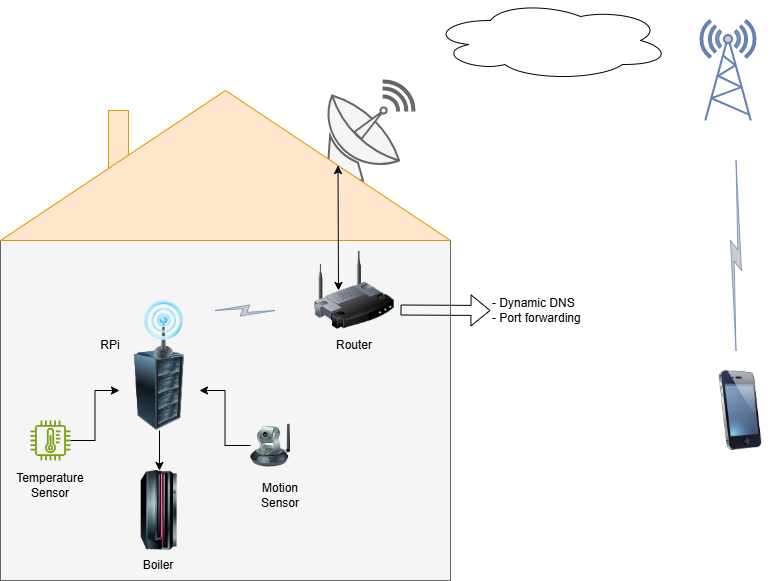

The diagram above was exported from draw.io. Its source (the exported page's mxGraphModel, read from the mxfile embedded in the PNG):
<mxGraphModel dx="1434" dy="756" grid="1" gridSize="10" guides="1" tooltips="1" connect="1" arrows="1" fold="1" page="1" pageScale="1" pageWidth="827" pageHeight="1169" math="0" shadow="0">
  <root>
    <mxCell id="0" />
    <mxCell id="1" parent="0" />
    <mxCell id="8d7SJAnTBMHDuAQM87ft-32" value="" style="verticalAlign=top;verticalLabelPosition=bottom;labelPosition=center;align=center;html=1;outlineConnect=0;fillColor=#f5f5f5;strokeColor=#666666;gradientDirection=north;strokeWidth=2;shape=mxgraph.networks.satellite_dish;fontColor=#333333;" parent="1" vertex="1">
      <mxGeometry x="344" y="180" width="90" height="100" as="geometry" />
    </mxCell>
    <mxCell id="8d7SJAnTBMHDuAQM87ft-30" value="" style="rounded=0;whiteSpace=wrap;html=1;fillColor=#ffe6cc;strokeColor=#d79b00;" parent="1" vertex="1">
      <mxGeometry x="127.96000000000001" y="210" width="20" height="60" as="geometry" />
    </mxCell>
    <mxCell id="8d7SJAnTBMHDuAQM87ft-22" value="" style="rounded=0;whiteSpace=wrap;html=1;fillColor=#f5f5f5;fontColor=#333333;strokeColor=#666666;" parent="1" vertex="1">
      <mxGeometry x="20" y="340" width="450" height="340" as="geometry" />
    </mxCell>
    <mxCell id="8d7SJAnTBMHDuAQM87ft-2" value="" style="fontColor=#0066CC;verticalAlign=top;verticalLabelPosition=bottom;labelPosition=center;align=center;html=1;outlineConnect=0;fillColor=#CCCCCC;strokeColor=#6881B3;gradientColor=none;gradientDirection=north;strokeWidth=2;shape=mxgraph.networks.radio_tower;" parent="1" vertex="1">
      <mxGeometry x="720" y="120" width="55" height="100" as="geometry" />
    </mxCell>
    <mxCell id="8d7SJAnTBMHDuAQM87ft-4" value="" style="image;html=1;image=img/lib/clip_art/telecommunication/iPhone_128x128.png" parent="1" vertex="1">
      <mxGeometry x="720" y="470" width="80" height="80" as="geometry" />
    </mxCell>
    <mxCell id="8d7SJAnTBMHDuAQM87ft-8" value="" style="fontColor=#0066CC;verticalAlign=top;verticalLabelPosition=bottom;labelPosition=center;align=center;html=1;outlineConnect=0;fillColor=#CCCCCC;strokeColor=#6881B3;gradientColor=none;gradientDirection=north;strokeWidth=2;shape=mxgraph.networks.comm_link;rotation=90;" parent="1" vertex="1">
      <mxGeometry x="259" y="380" width="11" height="60" as="geometry" />
    </mxCell>
    <mxCell id="8d7SJAnTBMHDuAQM87ft-9" value="" style="image;html=1;image=img/lib/clip_art/computers/Mainframe_128x128.png" parent="1" vertex="1">
      <mxGeometry x="138.98000000000002" y="570" width="80" height="80" as="geometry" />
    </mxCell>
    <mxCell id="8d7SJAnTBMHDuAQM87ft-16" style="edgeStyle=orthogonalEdgeStyle;rounded=0;orthogonalLoop=1;jettySize=auto;html=1;exitX=0.5;exitY=1;exitDx=0;exitDy=0;entryX=0.5;entryY=0;entryDx=0;entryDy=0;" parent="1" source="8d7SJAnTBMHDuAQM87ft-10" target="8d7SJAnTBMHDuAQM87ft-9" edge="1">
      <mxGeometry relative="1" as="geometry" />
    </mxCell>
    <mxCell id="8d7SJAnTBMHDuAQM87ft-10" value="" style="image;html=1;image=img/lib/clip_art/computers/Server_Rack_128x128.png" parent="1" vertex="1">
      <mxGeometry x="138.98" y="450" width="80" height="80" as="geometry" />
    </mxCell>
    <mxCell id="8d7SJAnTBMHDuAQM87ft-11" value="" style="image;html=1;image=img/lib/clip_art/telecommunication/Signal_tower_on_128x128.png" parent="1" vertex="1">
      <mxGeometry x="147.95999999999998" y="400" width="71.02" height="60" as="geometry" />
    </mxCell>
    <mxCell id="8d7SJAnTBMHDuAQM87ft-12" value="" style="image;html=1;image=img/lib/clip_art/networking/Wireless_Router_128x128.png" parent="1" vertex="1">
      <mxGeometry x="334" y="350" width="80" height="80" as="geometry" />
    </mxCell>
    <mxCell id="8d7SJAnTBMHDuAQM87ft-15" style="edgeStyle=orthogonalEdgeStyle;rounded=0;orthogonalLoop=1;jettySize=auto;html=1;exitX=0;exitY=0.5;exitDx=0;exitDy=0;" parent="1" source="8d7SJAnTBMHDuAQM87ft-14" target="8d7SJAnTBMHDuAQM87ft-10" edge="1">
      <mxGeometry relative="1" as="geometry" />
    </mxCell>
    <mxCell id="8d7SJAnTBMHDuAQM87ft-14" value="" style="image;html=1;image=img/lib/clip_art/networking/Ip_Camera_128x128.png" parent="1" vertex="1">
      <mxGeometry x="270" y="520" width="40" height="50" as="geometry" />
    </mxCell>
    <mxCell id="8d7SJAnTBMHDuAQM87ft-20" style="edgeStyle=orthogonalEdgeStyle;rounded=0;orthogonalLoop=1;jettySize=auto;html=1;" parent="1" source="8d7SJAnTBMHDuAQM87ft-17" target="8d7SJAnTBMHDuAQM87ft-10" edge="1">
      <mxGeometry relative="1" as="geometry" />
    </mxCell>
    <mxCell id="8d7SJAnTBMHDuAQM87ft-17" value="" style="sketch=0;outlineConnect=0;fontColor=#232F3E;gradientColor=none;fillColor=#7AA116;strokeColor=none;dashed=0;verticalLabelPosition=bottom;verticalAlign=top;align=center;html=1;fontSize=12;fontStyle=0;aspect=fixed;pointerEvents=1;shape=mxgraph.aws4.iot_thing_temperature_sensor;" parent="1" vertex="1">
      <mxGeometry x="50" y="520" width="40" height="40" as="geometry" />
    </mxCell>
    <mxCell id="8d7SJAnTBMHDuAQM87ft-21" value="" style="fontColor=#0066CC;verticalAlign=top;verticalLabelPosition=bottom;labelPosition=center;align=center;html=1;outlineConnect=0;fillColor=#CCCCCC;strokeColor=#6881B3;gradientColor=none;gradientDirection=north;strokeWidth=2;shape=mxgraph.networks.comm_link;" parent="1" vertex="1">
      <mxGeometry x="750" y="260" width="11" height="190" as="geometry" />
    </mxCell>
    <mxCell id="8d7SJAnTBMHDuAQM87ft-23" value="RPi" style="text;html=1;align=center;verticalAlign=middle;whiteSpace=wrap;rounded=0;" parent="1" vertex="1">
      <mxGeometry x="100" y="430" width="60" height="30" as="geometry" />
    </mxCell>
    <mxCell id="8d7SJAnTBMHDuAQM87ft-24" value="Boiler" style="text;html=1;align=center;verticalAlign=middle;whiteSpace=wrap;rounded=0;" parent="1" vertex="1">
      <mxGeometry x="147.95999999999998" y="650" width="60" height="30" as="geometry" />
    </mxCell>
    <mxCell id="8d7SJAnTBMHDuAQM87ft-25" value="&lt;div&gt;Temperature&lt;/div&gt;&lt;div&gt;Sensor&lt;/div&gt;" style="text;html=1;align=center;verticalAlign=middle;whiteSpace=wrap;rounded=0;" parent="1" vertex="1">
      <mxGeometry x="39.999999999999986" y="570" width="60" height="30" as="geometry" />
    </mxCell>
    <mxCell id="8d7SJAnTBMHDuAQM87ft-26" value="Motion&lt;div&gt;Sensor&lt;/div&gt;" style="text;html=1;align=center;verticalAlign=middle;whiteSpace=wrap;rounded=0;" parent="1" vertex="1">
      <mxGeometry x="270" y="580" width="60" height="30" as="geometry" />
    </mxCell>
    <mxCell id="8d7SJAnTBMHDuAQM87ft-27" value="Router" style="text;html=1;align=center;verticalAlign=middle;whiteSpace=wrap;rounded=0;" parent="1" vertex="1">
      <mxGeometry x="344" y="430" width="60" height="30" as="geometry" />
    </mxCell>
    <mxCell id="8d7SJAnTBMHDuAQM87ft-29" value="" style="shape=trapezoid;perimeter=trapezoidPerimeter;whiteSpace=wrap;html=1;fixedSize=1;size=230;fillColor=#ffe6cc;strokeColor=#d79b00;" parent="1" vertex="1">
      <mxGeometry x="20" y="190" width="450" height="150" as="geometry" />
    </mxCell>
    <mxCell id="8d7SJAnTBMHDuAQM87ft-31" value="" style="ellipse;shape=cloud;whiteSpace=wrap;html=1;" parent="1" vertex="1">
      <mxGeometry x="450" y="100" width="240" height="80" as="geometry" />
    </mxCell>
    <mxCell id="8d7SJAnTBMHDuAQM87ft-33" value="" style="shape=flexArrow;endArrow=classic;html=1;rounded=0;" parent="1" edge="1">
      <mxGeometry width="50" height="50" relative="1" as="geometry">
        <mxPoint x="420" y="409.5" as="sourcePoint" />
        <mxPoint x="510" y="410" as="targetPoint" />
      </mxGeometry>
    </mxCell>
    <mxCell id="8d7SJAnTBMHDuAQM87ft-36" value="- Dynamic DNS&lt;div&gt;- Port forwarding&lt;/div&gt;" style="text;html=1;align=left;verticalAlign=middle;whiteSpace=wrap;rounded=0;" parent="1" vertex="1">
      <mxGeometry x="510" y="395" width="120" height="30" as="geometry" />
    </mxCell>
    <mxCell id="8d7SJAnTBMHDuAQM87ft-38" value="" style="endArrow=classic;startArrow=classic;html=1;rounded=0;entryX=1;entryY=0.5;entryDx=0;entryDy=0;" parent="1" target="8d7SJAnTBMHDuAQM87ft-29" edge="1">
      <mxGeometry width="50" height="50" relative="1" as="geometry">
        <mxPoint x="358" y="390" as="sourcePoint" />
        <mxPoint x="404" y="330" as="targetPoint" />
      </mxGeometry>
    </mxCell>
  </root>
</mxGraphModel>